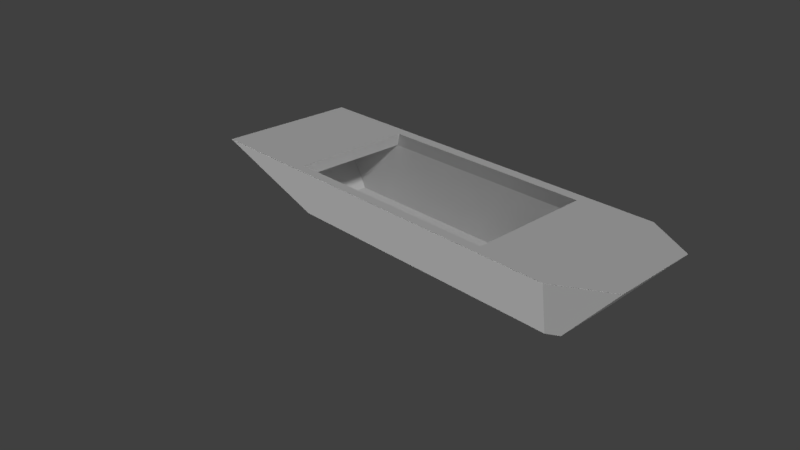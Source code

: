 # Source: SwampBoat.blend  (saved by Blender 2.79.0; exported with 4.5.12 LTS)
import bpy
from mathutils import Matrix  # noqa: F401  (used for matrix-valued properties, if any)

bpy.ops.wm.read_factory_settings(use_empty=True)
scene = bpy.context.scene
scene.name = 'Scene'

# ---- collections
col_collection_1 = bpy.data.collections.new('Collection 1'); scene.collection.children.link(col_collection_1)

# ---- materials (node trees are filled in below, after node groups)
mat_swampboat_material = bpy.data.materials.new('SwampBoat_Material')
mat_swampboat_material.alpha_threshold = 0.0
mat_swampboat_material.use_transparent_shadow = False
mat_swampboat_material.roughness = 0.5
mat_swampboat_material.specular_intensity = 0.0
mat_swampboat_material.line_color = (0.0, 0.0, 0.0, 1.0)

# ---- material node trees

# ---- world
world_world = bpy.data.worlds.new('World'); scene.world = world_world
world_world.color = (0.05088, 0.05088, 0.05088)
world_world.use_sun_shadow = False
world_world.sun_shadow_jitter_overblur = 0.0
world_world.cycles.sampling_method = 'MANUAL'

# ---- cameras
cam_camera = bpy.data.cameras.new('Camera')
cam_camera.clip_end = 100.0
cam_camera.lens = 35.0
cam_camera.sensor_width = 32.0
cam_camera.sensor_height = 18.0
cam_camera.ortho_scale = 7.314
cam_camera.dof.focus_distance = 0.0
cam_camera.dof.aperture_fstop = 128.0

# ---- lights
light_lamp_001 = bpy.data.lights.new('Lamp.001', 'SUN')
light_lamp_001.transmission_factor = 0.0
light_lamp_001.cutoff_distance = 30.0
light_lamp_001.angle = 0.1993
light_lamp_001.energy = 1.0
light_lamp_001.shadow_buffer_clip_start = 1.001
light_lamp_001.shadow_soft_size = 0.1
light_lamp_001.shadow_cascade_max_distance = 1000.0
light_lamp = bpy.data.lights.new('Lamp', 'SUN')
light_lamp.transmission_factor = 0.0
light_lamp.cutoff_distance = 30.0
light_lamp.angle = 0.1993
light_lamp.energy = 1.0
light_lamp.shadow_buffer_clip_start = 1.001
light_lamp.shadow_soft_size = 0.1
light_lamp.shadow_cascade_max_distance = 1000.0

# ---- meshes
me_cube = bpy.data.meshes.new('Cube')
me_cube.from_pydata([(1.5, 0.4386, -0.1), (1.5, -0.1414, -0.1), (-1.3, -0.2, -0.1), (-1.3, 0.5, -0.1), (2.0, 0.5386, 0.5), (2.0, -0.2414, 0.5), (-2.0, -0.5, 0.5), (-2.0, 0.8, 0.5), (1.4, 0.4989, -0.1), (1.4, -0.2011, -0.1), (1.9, 0.5989, 0.5), (1.9, -0.3011, 0.5), (-1.205, 0.5, -0.1), (-1.205, -0.2, -0.1), (-1.905, 0.8, 0.5), (-1.905, -0.5, 0.5), (1.5, 0.3906, -0.1), (-1.3, 0.4, -0.1), (2.0, 0.4906, 0.5), (-2.0, 0.7, 0.5), (1.9, 0.5389, 0.5), (1.4, 0.4389, -0.1), (-1.905, 0.7, 0.5), (-1.205, 0.4, -0.1), (1.5, -0.09821, -0.1), (2.0, -0.1982, 0.5), (1.9, -0.2471, 0.5), (-1.905, -0.41, 0.5), (-1.3, -0.11, -0.1), (-2.0, -0.41, 0.5), (1.4, -0.1471, -0.1), (-1.205, -0.11, -0.1), (-1.205, 0.4, 0.002324), (1.4, 0.4389, 0.002324), (1.4, -0.1471, 0.002324), (-1.205, -0.11, 0.002324), (0.9488, 0.5, -0.1), (0.9487, -0.2, -0.1), (0.9488, 0.8, 0.5), (0.9487, -0.5, 0.5), (0.9488, 0.4, -0.1), (0.9488, 0.7, 0.5), (0.9487, -0.11, -0.1), (0.9487, -0.41, 0.5), (0.9488, 0.4, 0.002324), (0.9487, -0.11, 0.002324), (-1.049, 0.5, -0.1), (-1.049, -0.2, -0.1), (-1.049, 0.8, 0.5), (-1.049, -0.5, 0.5), (-1.049, 0.4, -0.1), (-1.049, -0.11, -0.1), (-1.049, 0.7, 0.5), (-1.049, -0.41, 0.5), (-1.049, 0.4, 0.002324), (-1.049, -0.11, 0.002324), (1.567, 0.7, 0.5), (1.567, -0.41, 0.5), (1.067, 0.4, 0.002324), (1.067, -0.11, 0.002324), (1.067, 0.5, -0.1), (1.067, -0.2, -0.1), (1.567, 0.8, 0.5), (1.567, -0.5, 0.5), (1.067, 0.4, -0.1), (1.067, -0.11, -0.1), (-1.835, 0.67, 0.4002), (1.85, 0.5289, 0.4002), (1.85, -0.2371, 0.4002), (-1.835, -0.38, 0.4002), (0.9487, -0.38, 0.4002), (0.9488, 0.67, 0.4002), (-1.049, -0.38, 0.4002), (-1.049, 0.67, 0.4002), (1.517, 0.67, 0.4002), (1.517, -0.38, 0.4002)], [], [(31, 13, 2, 28), (27, 29, 6, 15), (74, 75, 70, 71), (24, 25, 5, 1), (13, 15, 6, 2), (17, 19, 7, 3), (14, 12, 3, 7), (4, 0, 8, 10), (25, 26, 11, 5), (24, 1, 9, 30), (1, 5, 11, 9), (48, 46, 12, 14), (53, 27, 15, 49), (51, 47, 13, 31), (46, 50, 23, 12), (48, 14, 22, 52), (0, 16, 21, 8), (4, 10, 20, 18), (47, 49, 15, 13), (28, 29, 19, 17), (14, 7, 19, 22), (12, 23, 17, 3), (0, 4, 18, 16), (50, 51, 31, 23), (73, 66, 32, 54), (16, 24, 30, 21), (18, 20, 26, 25), (2, 6, 29, 28), (22, 19, 29, 27), (23, 31, 28, 17), (54, 32, 35, 55), (68, 67, 33, 34), (66, 69, 35, 32), (75, 68, 34, 59), (72, 70, 45, 55), (58, 44, 45, 59), (74, 71, 44, 58), (64, 65, 42, 40), (62, 38, 41, 56), (60, 64, 40, 36), (65, 61, 37, 42), (57, 43, 39, 63), (16, 18, 25, 24), (61, 63, 39, 37), (69, 72, 55, 35), (44, 54, 55, 45), (71, 73, 54, 44), (40, 42, 51, 50), (38, 48, 52, 41), (36, 40, 50, 46), (42, 37, 47, 51), (43, 53, 49, 39), (62, 60, 36, 38), (37, 39, 49, 47), (38, 36, 46, 48), (10, 8, 60, 62), (26, 57, 63, 11), (30, 9, 61, 65), (8, 21, 64, 60), (10, 62, 56, 20), (21, 30, 65, 64), (67, 74, 58, 33), (33, 58, 59, 34), (70, 75, 59, 45), (52, 53, 72, 73), (27, 53, 52, 22), (73, 72, 69, 66), (71, 70, 43, 41), (41, 43, 57, 56), (57, 26, 20, 56), (74, 67, 68, 75), (43, 70, 75, 57), (20, 67, 74, 56), (41, 52, 73, 71), (27, 69, 72, 53), (56, 74, 71, 41), (53, 43, 70, 72), (57, 75, 68, 26), (22, 66, 69, 27), (26, 68, 67, 20), (52, 73, 66, 22), (9, 11, 63, 61)])
_uv = me_cube.uv_layers.new(name='UVMap')
_uv.uv.foreach_set('vector', [0.3638, 0.7948, 0.3746, 0.7973, 0.3746, 0.8208, 0.3638, 0.8183, 0.2774, 0.02413, 0.2774, 0.0005185, 0.2903, 0.0, 0.2903, 0.02361, 0.6394, 0.07824, 0.7658, 0.1073, 0.7658, 0.2475, 0.6394, 0.2184, 0.8016, 0.4965, 1.0, 0.5213, 1.0, 0.5321, 0.8016, 0.5072, 0.3746, 0.7973, 0.5649, 0.9706, 0.5649, 0.994, 0.3746, 0.8208, 0.7951, 0.2237, 0.9654, 0.2983, 0.9654, 0.3232, 0.7951, 0.2486, 0.104, 0.0311, 4.23e-08, 0.2013, 5.076e-08, 0.1777, 0.104, 0.007489, 1.0, 0.3382, 0.8016, 0.363, 0.7951, 0.348, 0.9935, 0.3232, 0.2471, 0.9958, 0.2541, 0.9706, 0.2618, 0.9703, 0.2533, 0.9955, 0.3623, 0.1272, 0.3675, 0.1284, 0.3747, 0.1547, 0.3682, 0.1532, 0.3675, 0.1284, 0.5338, 0.0, 0.541, 0.02632, 0.3747, 0.1547, 0.104, 0.2438, 5.076e-08, 0.2401, 4.23e-08, 0.2013, 0.104, 0.0311, 0.2774, 0.2369, 0.2774, 0.02413, 0.2903, 0.02361, 0.2903, 0.2364, 0.3638, 0.7563, 0.3746, 0.7588, 0.3746, 0.7973, 0.3638, 0.7948, 0.2903, 0.7395, 0.3023, 0.7422, 0.3023, 0.7807, 0.2903, 0.778, 0.104, 0.2438, 0.104, 0.0311, 0.1183, 0.03052, 0.1183, 0.2433, 0.2977, 0.1123, 0.3035, 0.1137, 0.2977, 0.137, 0.2904, 0.1353, 0.1415, 1.0, 0.1328, 0.9755, 0.1414, 0.9752, 0.1484, 0.9997, 0.3746, 0.7588, 0.5649, 0.7593, 0.5649, 0.9706, 0.3746, 0.7973, 0.7951, 0.09695, 0.9654, 0.02237, 0.9654, 0.2983, 0.7951, 0.2237, 0.104, 0.0311, 0.104, 0.007489, 0.1183, 0.006913, 0.1183, 0.03052, 0.2903, 0.778, 0.3023, 0.7807, 0.3023, 0.8042, 0.2903, 0.8014, 0.8016, 0.363, 1.0, 0.3382, 1.0, 0.3501, 0.8016, 0.375, 0.3023, 0.7422, 0.3638, 0.7563, 0.3638, 0.7948, 0.3023, 0.7807, 0.6394, 0.7113, 0.6394, 0.9052, 0.5696, 0.7624, 0.5696, 0.7239, 0.3035, 0.1137, 0.3623, 0.1272, 0.3682, 0.1532, 0.2977, 0.137, 0.1484, 0.9997, 0.1414, 0.9752, 0.2541, 0.9706, 0.2471, 0.9958, 0.7951, 0.07458, 0.9654, 0.0, 0.9654, 0.02237, 0.7951, 0.09695, 0.1183, 0.03052, 0.1183, 0.006913, 0.2774, 0.0005185, 0.2774, 0.02413, 0.3023, 0.7807, 0.3638, 0.7948, 0.3638, 0.8183, 0.3023, 0.8042, 0.0394, 0.2399, 0.0394, 0.2011, 0.1125, 0.1981, 0.1125, 0.2369, 0.7951, 0.7225, 0.7951, 0.5321, 0.908, 0.5544, 0.908, 0.7001, 0.0982, 0.04741, 0.2487, 0.04136, 0.1125, 0.1981, 0.0394, 0.2011, 0.2487, 0.8744, 0.2282, 0.9579, 0.1178, 0.8453, 0.1125, 0.7627, 0.2487, 0.2367, 0.2487, 0.7331, 0.1125, 0.7333, 0.1125, 0.2369, 0.0394, 0.7657, 0.0394, 0.7363, 0.1125, 0.7333, 0.1125, 0.7627, 0.6394, 0.07824, 0.6394, 0.2184, 0.5696, 0.2311, 0.5696, 0.2019, 0.3023, 0.2202, 0.3638, 0.2343, 0.3638, 0.2635, 0.3023, 0.2494, 0.104, 0.8939, 0.104, 0.7403, 0.1183, 0.7397, 0.1183, 0.8933, 0.2903, 0.2174, 0.3023, 0.2202, 0.3023, 0.2494, 0.2903, 0.2466, 0.3638, 0.2343, 0.3746, 0.2368, 0.3746, 0.266, 0.3638, 0.2635, 0.2774, 0.8869, 0.2774, 0.7333, 0.2903, 0.7328, 0.2903, 0.8864, 0.8016, 0.375, 1.0, 0.3501, 1.0, 0.5213, 0.8016, 0.4965, 0.3746, 0.2368, 0.5649, 0.114, 0.5649, 0.2665, 0.3746, 0.266, 0.2487, 0.04136, 0.2487, 0.2367, 0.1125, 0.2369, 0.1125, 0.1981, 0.0394, 0.7363, 0.0394, 0.2399, 0.1125, 0.2369, 0.1125, 0.7333, 0.6394, 0.2184, 0.6394, 0.7113, 0.5696, 0.7239, 0.5696, 0.2311, 0.3023, 0.2494, 0.3638, 0.2635, 0.3638, 0.7563, 0.3023, 0.7422, 0.104, 0.7403, 0.104, 0.2438, 0.1183, 0.2433, 0.1183, 0.7397, 0.2903, 0.2466, 0.3023, 0.2494, 0.3023, 0.7422, 0.2903, 0.7395, 0.3638, 0.2635, 0.3746, 0.266, 0.3746, 0.7588, 0.3638, 0.7563, 0.2774, 0.7333, 0.2774, 0.2369, 0.2903, 0.2364, 0.2903, 0.7328, 0.104, 0.8939, 0.0, 0.7659, 8.459e-09, 0.7365, 0.104, 0.7403, 0.3746, 0.266, 0.5649, 0.2665, 0.5649, 0.7593, 0.3746, 0.7588, 0.104, 0.7403, 8.459e-09, 0.7365, 5.076e-08, 0.2401, 0.104, 0.2438, 0.1328, 0.9755, 0.0001592, 0.8486, 0.0, 0.7659, 0.104, 0.8939, 0.2541, 0.9706, 0.2774, 0.8869, 0.2903, 0.8864, 0.2618, 0.9703, 0.3682, 0.1532, 0.3747, 0.1547, 0.3746, 0.2368, 0.3638, 0.2343, 0.2904, 0.1353, 0.2977, 0.137, 0.3023, 0.2202, 0.2903, 0.2174, 0.1328, 0.9755, 0.104, 0.8939, 0.1183, 0.8933, 0.1414, 0.9752, 0.2977, 0.137, 0.3682, 0.1532, 0.3638, 0.2343, 0.3023, 0.2202, 0.6564, 0.0, 0.6394, 0.07824, 0.5696, 0.2019, 0.5649, 0.1187, 0.03383, 0.8486, 0.0394, 0.7657, 0.1125, 0.7627, 0.1178, 0.8453, 0.2487, 0.7331, 0.2487, 0.8744, 0.1125, 0.7627, 0.1125, 0.7333, 0.9646, 0.808, 0.9646, 0.5321, 0.9922, 0.5395, 0.9922, 0.8005, 0.2774, 0.02413, 0.2774, 0.2369, 0.1183, 0.2433, 0.1183, 0.03052, 0.6394, 0.7113, 0.7658, 0.7403, 0.7658, 0.9343, 0.6394, 0.9052, 0.9363, 0.5395, 0.9363, 0.8005, 0.908, 0.808, 0.908, 0.5321, 0.1183, 0.7397, 0.2774, 0.7333, 0.2774, 0.8869, 0.1183, 0.8933, 0.2774, 0.8869, 0.2541, 0.9706, 0.1414, 0.9752, 0.1183, 0.8933, 0.6394, 0.07824, 0.6564, 0.0, 0.7486, 0.02118, 0.7658, 0.1073, 0.7951, 0.247, 0.7658, 0.2475, 0.7658, 0.1073, 0.7951, 0.09447, 0.1414, 0.9752, 0.1184, 0.9623, 0.0982, 0.8804, 0.1183, 0.8933, 0.6614, 0.2163, 0.6614, 0.7092, 0.6394, 0.7113, 0.6394, 0.2184, 0.7951, 0.9511, 0.7658, 0.9343, 0.7658, 0.7403, 0.7951, 0.7399, 0.1183, 0.8933, 0.0982, 0.8804, 0.0982, 0.7392, 0.1183, 0.7397, 0.2774, 0.2369, 0.2774, 0.7333, 0.2487, 0.7331, 0.2487, 0.2367, 0.7951, 0.09447, 0.7658, 0.1073, 0.7486, 0.02118, 0.7755, 0.007827, 0.9646, 0.808, 0.9363, 0.8005, 0.9363, 0.5395, 0.9646, 0.5321, 0.9962, 0.1954, 0.9654, 0.1929, 0.9654, 0.002486, 0.9962, 0.0, 0.1183, 0.2433, 0.0982, 0.2428, 0.0982, 0.04741, 0.1183, 0.03052, 0.3747, 0.1547, 0.541, 0.02632, 0.5649, 0.114, 0.3746, 0.2368])
me_cube.materials.append(mat_swampboat_material)
me_cube.use_remesh_preserve_volume = False
me_cube.use_remesh_preserve_attributes = False
me_cube.use_mirror_vertex_groups = False
me_cube.update()

# ---- objects
ob_lamp_001 = bpy.data.objects.new('Lamp.001', light_lamp_001)
ob_cube = bpy.data.objects.new('Cube', me_cube)
ob_lamp = bpy.data.objects.new('Lamp', light_lamp)
ob_camera = bpy.data.objects.new('Camera', cam_camera)

# ---- transforms, parenting, visibility, modifiers, constraints
ob_lamp_001.location = (-0.9238, -5.995, -2.096)
ob_lamp_001.rotation_euler = (3.181, 1.073, 1.439)
ob_lamp_001.lock_rotations_4d = False
ob_lamp_001.empty_display_type = 'ARROWS'
ob_lamp_001.color = (0.0, 0.0, 0.0, 0.0)
ob_lamp_001.lineart.crease_threshold = 0.0
ob_cube.location = (0.0, 0.0, 0.0)
ob_cube.lock_rotations_4d = False
ob_cube.empty_display_type = 'ARROWS'
ob_cube.lineart.crease_threshold = 0.0
ob_lamp.location = (4.076, 1.005, 5.904)
ob_lamp.rotation_euler = (0.5994, -0.1117, 1.868)
ob_lamp.lock_rotations_4d = False
ob_lamp.empty_display_type = 'ARROWS'
ob_lamp.color = (0.0, 0.0, 0.0, 0.0)
ob_lamp.lineart.crease_threshold = 0.0
ob_camera.location = (4.481, -4.508, 3.344)
ob_camera.rotation_euler = (1.109, 0.0, 0.8149)
ob_camera.lock_rotations_4d = False
ob_camera.empty_display_type = 'ARROWS'
ob_camera.color = (0.0, 0.0, 0.0, 0.0)
ob_camera.display_type = 'WIRE'
ob_camera.lineart.crease_threshold = 0.0

# ---- collection membership
col_collection_1.objects.link(ob_lamp_001)
col_collection_1.objects.link(ob_cube)
col_collection_1.objects.link(ob_lamp)
col_collection_1.objects.link(ob_camera)

# ---- scene / render settings (as saved in the file)
scene.camera = ob_camera
scene.frame_start = 1; scene.frame_end = 250; scene.frame_set(1)
scene.render.engine = 'BLENDER_EEVEE_NEXT'
scene.render.resolution_percentage = 50
scene.render.dither_intensity = 0.0
scene.cycles.use_denoising = False
scene.cycles.samples = 128
scene.cycles.sampling_pattern = 'TABULATED_SOBOL'
scene.cycles.use_adaptive_sampling = False
scene.cycles.use_light_tree = False
scene.cycles.blur_glossy = 0.0
scene.cycles.sample_clamp_indirect = 0.0
scene.view_settings.view_transform = 'Standard'
scene.unit_settings.scale_length = 0.01
bpy.context.view_layer.update()
